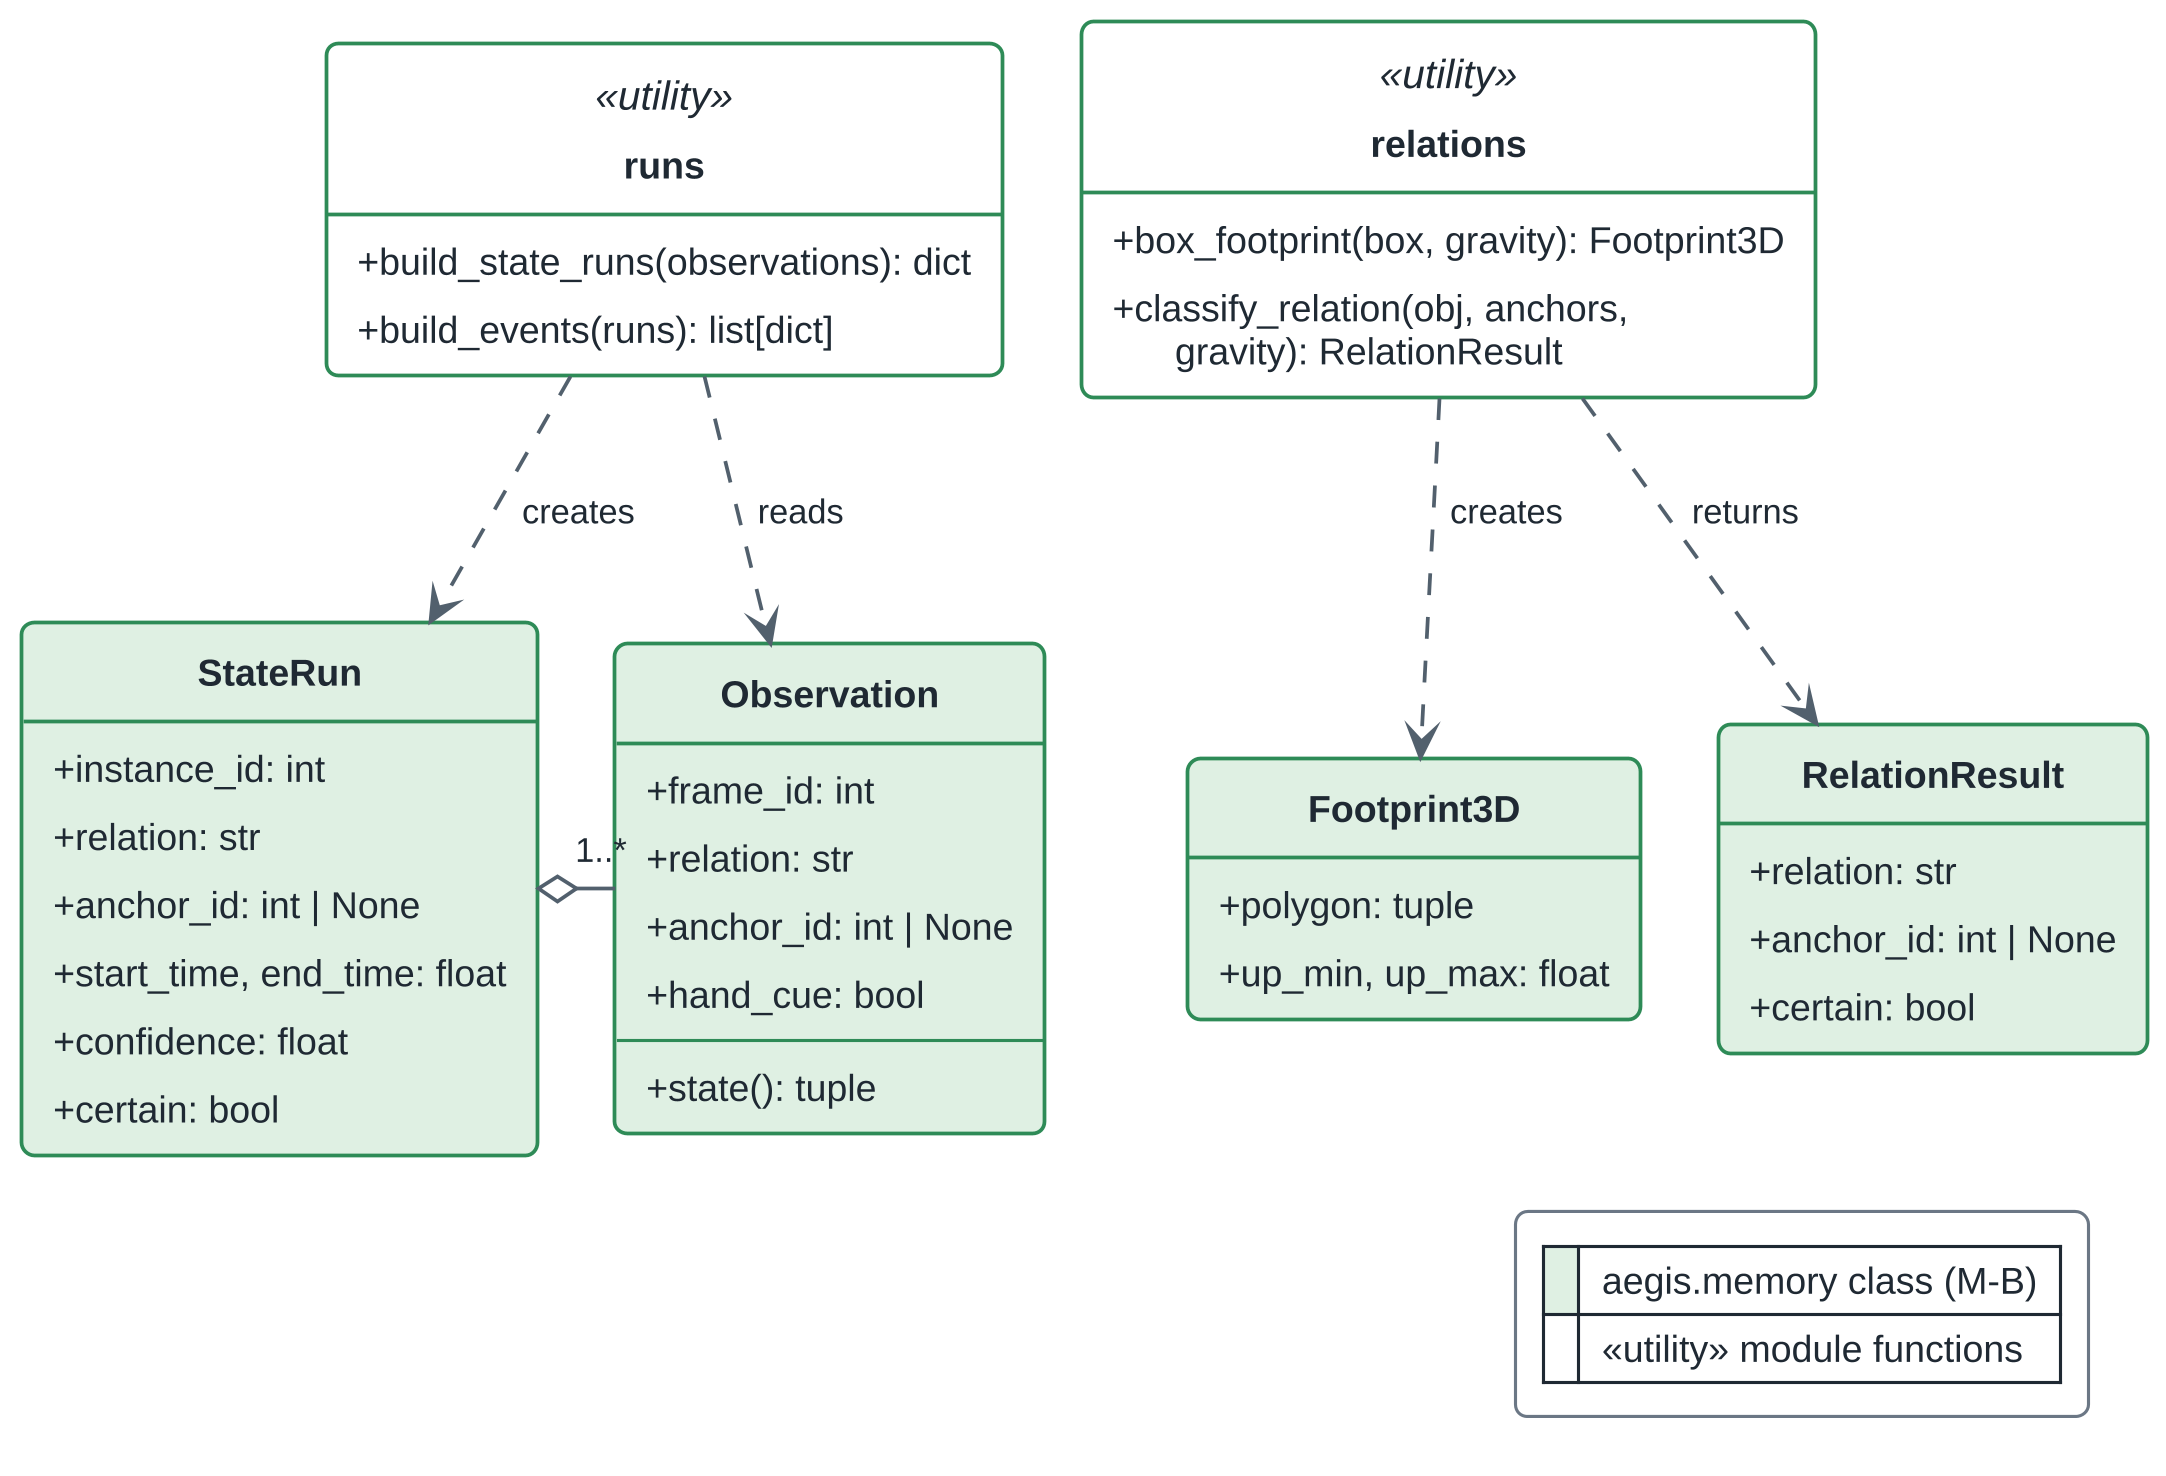

The diagram above was rendered by PlantUML. Its source (embedded in the PNG):
@startuml ch7-class-memory-runs
' F7.1b Relation and state-run building (aegis.memory). Key attributes and public
' operations only; private (_) members omitted.
' Verified against: src/aegis/memory/relations.py (box_footprint, classify_relation,
' Footprint3D, RelationResult), runs.py (Observation, StateRun, build_state_runs,
' build_events)
!include _aegis_style.iuml
!include _aegis_class.iuml
skinparam class<<utility>> {
  BackgroundColor #FFFFFF
  BorderColor $MB_BORDER
}

class "relations" as relations <<utility>> {
  +box_footprint(box, gravity): Footprint3D
  +classify_relation(obj, anchors,\n      gravity): RelationResult
}
class "runs" as runs <<utility>> {
  +build_state_runs(observations): dict
  +build_events(runs): list[dict]
}
class Footprint3D <<memory>> {
  +polygon: tuple
  +up_min, up_max: float
}
class RelationResult <<memory>> {
  +relation: str
  +anchor_id: int | None
  +certain: bool
}
class Observation <<memory>> {
  +frame_id: int
  +relation: str
  +anchor_id: int | None
  +hand_cue: bool
  --
  +state(): tuple
}
class StateRun <<memory>> {
  +instance_id: int
  +relation: str
  +anchor_id: int | None
  +start_time, end_time: float
  +confidence: float
  +certain: bool
}

relations ..> Footprint3D : creates
relations ..> RelationResult : returns
runs ..> Observation : reads
runs ..> StateRun : creates
StateRun o-right- "1..*" Observation
relations -[hidden]right- runs

legend right
  |<#DFF0E3> | aegis.memory class (M-B) |
  |<#FFFFFF> | «utility» module functions |
endlegend
@enduml